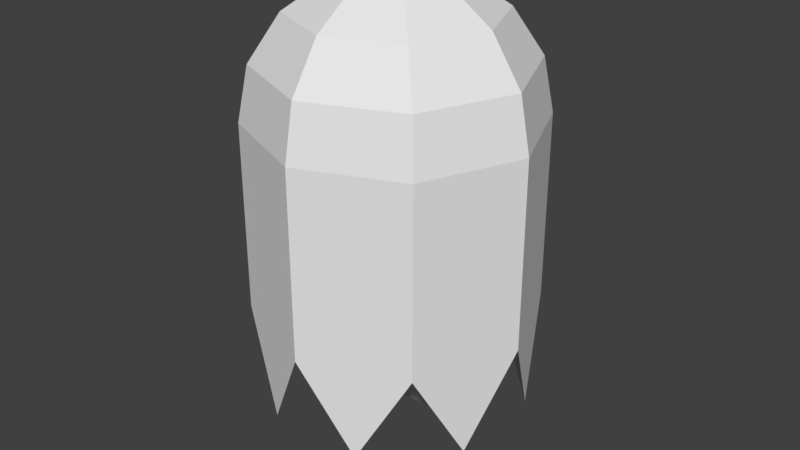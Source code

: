 # Source: ghost.blend  (saved by Blender 2.79.0; exported with 4.5.12 LTS)
import bpy
from mathutils import Matrix  # noqa: F401  (used for matrix-valued properties, if any)

bpy.ops.wm.read_factory_settings(use_empty=True)
scene = bpy.context.scene
scene.name = 'Scene'

# ---- collections
col_collection_1 = bpy.data.collections.new('Collection 1'); scene.collection.children.link(col_collection_1)

# ---- materials (node trees are filled in below, after node groups)
mat_white = bpy.data.materials.new('White')
mat_white.alpha_threshold = 0.0
mat_white.use_transparent_shadow = False
mat_white.roughness = 0.5
mat_white.specular_intensity = 0.0
mat_face = bpy.data.materials.new('Face')
mat_face.alpha_threshold = 0.0
mat_face.use_transparent_shadow = False
mat_face.roughness = 0.5
mat_face.specular_intensity = 0.0

# ---- material node trees

# ---- world
world_world = bpy.data.worlds.new('World'); scene.world = world_world
world_world.color = (0.05088, 0.05088, 0.05088)
world_world.use_sun_shadow = False
world_world.sun_shadow_jitter_overblur = 0.0
world_world.cycles.sampling_method = 'MANUAL'

# ---- meshes
me_cone_003 = bpy.data.meshes.new('Cone.003')
me_cone_003.from_pydata([(-1.537e-07, 0.7889, -0.7873), (-0.1, 0.6383, -0.7781), (-0.07071, 0.6307, -0.684), (0.07071, 0.6307, -0.684), (0.07071, 0.6458, -0.8722), (-0.07071, 0.6458, -0.8722), (-0.2, 0.3604, -0.5956), (0.1414, 0.4327, -0.4402), (0.2, 0.3604, -0.5956), (0.1414, 0.2881, -0.751), (0.2828, -0.2806, -0.162), (2.446e-09, -0.3969, -0.2291), (-0.1414, 0.2881, -0.751), (-0.2828, -0.2806, -0.162), (-0.1414, 0.4327, -0.4402), (-4.234e-08, 0.6276, -0.645), (-2.022e-08, 0.4626, -0.3758), (0.1, 0.6383, -0.7781), (-4.327e-08, 0.6489, -0.9111), (-2.618e-08, 0.2581, -0.8153), (0.2448, 0.3215, -1.043e-07), (-0.4, -1.748e-08, 0.0), (-0.2448, 0.3215, 5.96e-08), (2.446e-09, -0.3969, 0.0), (-0.2828, -0.2806, 2.235e-08), (-1.844e-08, 0.4218, -2.98e-08), (0.2828, -0.2806, 2.235e-08), (0.4, -1.208e-08, -1.707e-08), (-3.317e-08, -5.96e-08, 1.75), (-0.2029, 0.2029, 1.693), (-0.375, 0.375, 1.53), (-0.49, 0.49, 1.287), (-0.5303, 0.5303, 1.0), (-1.202e-07, 0.287, 1.693), (-1.458e-07, 0.5303, 1.53), (-1.529e-07, 0.6929, 1.287), (0.2029, 0.2029, 1.693), (0.375, 0.375, 1.53), (0.49, 0.49, 1.287), (0.5303, 0.5303, 1.0), (0.287, -4.706e-08, 1.693), (0.5303, 2.318e-08, 1.53), (0.6929, -2.932e-08, 1.287), (0.2029, -0.2029, 1.693), (0.375, -0.375, 1.53), (0.49, -0.49, 1.287), (-9.513e-08, -0.287, 1.693), (-9.939e-08, -0.5303, 1.53), (-9.229e-08, -0.6929, 1.287), (-0.2029, -0.2029, 1.693), (-0.375, -0.375, 1.53), (-0.49, -0.49, 1.287), (-0.287, -7.215e-08, 1.693), (-0.5303, -2.318e-08, 1.53), (-0.6929, -8.989e-08, 1.287), (-0.75, -3.278e-08, 1.0), (-0.75, -3.278e-08, 0.0), (-0.5303, 0.5303, -1.49e-08), (0.0, 0.75, -2.98e-08), (0.0, 0.75, 1.0), (0.5303, 0.5303, -1.49e-08), (0.75, -2.635e-08, -3.414e-08), (0.75, -2.682e-08, 1.0), (0.5303, -0.5303, -1.49e-08), (0.5303, -0.5303, 1.0), (2.384e-08, -0.75, 2.98e-08), (2.384e-08, -0.75, 1.0), (-0.5303, -0.5303, -1.49e-08), (-0.5303, -0.5303, 1.0), (-0.6402, 0.2652, -0.4971), (-0.2652, 0.6402, -0.4971), (0.2652, 0.6402, -0.4971), (0.6402, 0.2652, -0.4971), (0.6402, -0.2652, -0.4971), (0.2652, -0.6402, -0.4971), (-0.2652, -0.6402, -0.4971), (-0.6402, -0.2652, -0.4971), (-0.5121, 0.2121, 1.49e-08), (-0.2121, 0.5121, -1.49e-08), (0.2121, 0.5121, -1.49e-08), (0.5121, 0.2121, -7.451e-09), (0.5121, -0.2121, 2.98e-08), (0.2121, -0.5121, 0.0), (-0.2121, -0.5121, 0.0), (-0.5121, -0.2121, -4.47e-08), (-0.5303, -0.5303, 0.713), (3.278e-08, -0.75, 0.713), (0.5303, -0.5303, 0.713)], [], [(0, 1, 2), (0, 2, 15), (0, 15, 3), (0, 3, 17), (0, 17, 4), (0, 4, 18), (0, 18, 5), (0, 5, 1), (6, 21, 22, 14), (14, 22, 25, 16), (16, 25, 20, 7), (7, 20, 27, 8), (8, 27, 10, 9), (9, 10, 11, 19), (19, 11, 13, 12), (12, 13, 21, 6), (1, 6, 14, 2), (2, 14, 16, 15), (15, 16, 7, 3), (3, 7, 8, 17), (17, 8, 9, 4), (4, 9, 19, 18), (18, 19, 12, 5), (5, 12, 6, 1), (24, 21, 13), (26, 23, 11, 10), (10, 27, 26), (23, 24, 13, 11), (53, 52, 29, 30), (54, 53, 30, 31), (52, 28, 29), (55, 54, 31, 32), (31, 30, 34, 35), (29, 28, 33), (32, 31, 35, 59), (30, 29, 33, 34), (59, 35, 38, 39), (34, 33, 36, 37), (35, 34, 37, 38), (33, 28, 36), (39, 38, 42, 62), (37, 36, 40, 41), (38, 37, 41, 42), (36, 28, 40), (42, 41, 44, 45), (40, 28, 43), (62, 42, 45, 64), (41, 40, 43, 44), (45, 44, 47, 48), (43, 28, 46), (64, 45, 48, 66), (44, 43, 46, 47), (66, 48, 51, 68), (47, 46, 49, 50), (48, 47, 50, 51), (46, 28, 49), (50, 49, 52, 53), (51, 50, 53, 54), (49, 28, 52), (68, 51, 54, 55), (56, 55, 32, 57), (57, 32, 59, 58), (58, 59, 39, 60), (60, 39, 62, 61), (85, 86, 66, 68), (55, 85, 68), (56, 67, 85, 55), (64, 66, 86, 87), (84, 76, 56), (76, 84, 67), (69, 77, 56), (69, 57, 77), (70, 78, 57), (70, 58, 78), (71, 79, 58), (71, 60, 79), (72, 80, 60), (72, 61, 80), (73, 81, 61), (73, 63, 81), (74, 82, 63), (74, 65, 82), (75, 83, 65), (75, 67, 83), (21, 84, 77), (84, 56, 77), (84, 83, 67), (82, 65, 83), (81, 63, 82), (80, 61, 81), (79, 60, 80), (78, 58, 79), (77, 57, 78), (22, 77, 78), (84, 24, 83), (23, 82, 83), (26, 81, 82), (27, 80, 81), (80, 20, 79), (79, 25, 78), (20, 25, 79), (20, 80, 27), (27, 81, 26), (26, 82, 23), (23, 83, 24), (21, 24, 84), (21, 77, 22), (22, 78, 25), (75, 65, 67), (74, 63, 65), (73, 61, 63), (72, 60, 61), (71, 58, 60), (70, 57, 58), (69, 56, 57), (76, 67, 56), (65, 86, 85, 67), (86, 65, 63, 87), (61, 62, 87, 63), (64, 87, 62)])
me_cone_003.polygons.foreach_set('material_index', [0, 0, 0, 0, 0, 0, 0, 0, 0, 0, 0, 0, 0, 0, 0, 0, 0, 0, 0, 0, 0, 0, 0, 0, 0, 0, 0, 0, 0, 0, 0, 0, 0, 0, 0, 0, 0, 0, 0, 0, 0, 0, 0, 0, 0, 0, 0, 0, 0, 0, 1, 0, 1, 0, 0, 0, 0, 0, 0, 0, 0, 0, 0, 0, 1, 0, 0, 1, 0, 0, 0, 0, 0, 0, 0, 0, 0, 0, 0, 0, 0, 0, 0, 0, 0, 0, 0, 0, 0, 0, 0, 0, 0, 0, 0, 0, 0, 0, 0, 0, 0, 0, 0, 0, 0, 0, 0, 0, 0, 0, 0, 0, 0, 0, 0, 0, 0, 0, 0, 0])
_uv = me_cone_003.uv_layers.new(name='UVMap')
_uv.uv.foreach_set('vector', [0.919, 0.962, 0.919, 0.999, 0.882, 0.999, 0.999, 0.882, 0.999, 0.919, 0.962, 0.919, 0.961, 0.918, 0.998, 0.881, 0.961, 0.881, 0.881, 0.998, 0.918, 0.961, 0.881, 0.961, 0.839, 0.962, 0.802, 0.999, 0.839, 0.999, 0.879, 0.962, 0.879, 0.999, 0.842, 0.999, 0.841, 0.998, 0.878, 0.961, 0.841, 0.961, 0.801, 0.998, 0.801, 0.961, 0.838, 0.961, 0.321, 0.719, 0.479, 0.719, 0.479, 0.641, 0.321, 0.641, 0.999, 0.239, 0.999, 0.161, 0.961, 0.161, 0.961, 0.239, 0.721, 0.959, 0.799, 0.959, 0.799, 0.921, 0.721, 0.921, 0.719, 0.479, 0.719, 0.321, 0.641, 0.321, 0.641, 0.479, 0.481, 0.719, 0.639, 0.719, 0.639, 0.641, 0.481, 0.641, 0.919, 0.159, 0.919, 0.001001, 0.881, 0.001001, 0.881, 0.159, 0.641, 0.839, 0.799, 0.839, 0.799, 0.801, 0.641, 0.801, 0.719, 0.639, 0.719, 0.481, 0.641, 0.481, 0.641, 0.639, 0.001001, 0.999, 0.079, 0.999, 0.079, 0.961, 0.001001, 0.961, 0.999, 0.319, 0.999, 0.241, 0.961, 0.241, 0.961, 0.319, 0.081, 0.999, 0.159, 0.999, 0.159, 0.961, 0.081, 0.961, 0.999, 0.399, 0.999, 0.321, 0.961, 0.321, 0.961, 0.399, 0.161, 0.999, 0.239, 0.999, 0.239, 0.961, 0.161, 0.961, 0.999, 0.479, 0.999, 0.401, 0.961, 0.401, 0.961, 0.479, 0.241, 0.999, 0.319, 0.999, 0.319, 0.961, 0.241, 0.961, 0.999, 0.559, 0.999, 0.481, 0.961, 0.481, 0.961, 0.559, 0.639, 0.999, 0.562, 0.999, 0.639, 0.962, 0.321, 0.999, 0.399, 0.999, 0.399, 0.961, 0.321, 0.961, 0.561, 0.998, 0.638, 0.961, 0.561, 0.961, 0.999, 0.639, 0.999, 0.561, 0.961, 0.561, 0.961, 0.639, 0.879, 0.801, 0.801, 0.801, 0.801, 0.879, 0.879, 0.879, 0.719, 0.841, 0.641, 0.841, 0.641, 0.919, 0.719, 0.919, 0.999, 0.879, 0.999, 0.802, 0.962, 0.879, 0.479, 0.799, 0.479, 0.721, 0.321, 0.721, 0.321, 0.799, 0.799, 0.841, 0.721, 0.841, 0.721, 0.919, 0.799, 0.919, 0.998, 0.801, 0.961, 0.878, 0.961, 0.801, 0.799, 0.321, 0.721, 0.321, 0.721, 0.479, 0.799, 0.479, 0.079, 0.881, 0.001001, 0.881, 0.001001, 0.959, 0.079, 0.959, 0.639, 0.799, 0.639, 0.721, 0.481, 0.721, 0.481, 0.799, 0.159, 0.881, 0.081, 0.881, 0.081, 0.959, 0.159, 0.959, 0.239, 0.881, 0.161, 0.881, 0.161, 0.959, 0.239, 0.959, 0.962, 0.799, 0.999, 0.722, 0.999, 0.799, 0.799, 0.481, 0.721, 0.481, 0.721, 0.639, 0.799, 0.639, 0.959, 0.161, 0.881, 0.161, 0.881, 0.239, 0.959, 0.239, 0.319, 0.881, 0.241, 0.881, 0.241, 0.959, 0.319, 0.959, 0.559, 0.962, 0.482, 0.999, 0.559, 0.999, 0.959, 0.241, 0.881, 0.241, 0.881, 0.319, 0.959, 0.319, 0.481, 0.961, 0.558, 0.961, 0.481, 0.998, 0.799, 0.719, 0.799, 0.641, 0.641, 0.641, 0.641, 0.719, 0.399, 0.881, 0.321, 0.881, 0.321, 0.959, 0.399, 0.959, 0.959, 0.321, 0.881, 0.321, 0.881, 0.399, 0.959, 0.399, 0.961, 0.721, 0.961, 0.798, 0.998, 0.721, 1.0, 0.5, 0.9619, 1.0, 0.5, 1.0, 0.5, 0.5, 0.479, 0.881, 0.401, 0.881, 0.401, 0.959, 0.479, 0.959, 0.5, 0.5, 0.5, 1.0, 0.03806, 1.0, 5.62e-08, 0.5, 0.959, 0.401, 0.881, 0.401, 0.881, 0.479, 0.959, 0.479, 0.559, 0.881, 0.481, 0.881, 0.481, 0.959, 0.559, 0.959, 0.479, 0.999, 0.402, 0.999, 0.479, 0.962, 0.959, 0.481, 0.881, 0.481, 0.881, 0.559, 0.959, 0.559, 0.639, 0.881, 0.561, 0.881, 0.561, 0.959, 0.639, 0.959, 0.401, 0.998, 0.478, 0.961, 0.401, 0.961, 0.879, 0.001001, 0.801, 0.001001, 0.801, 0.159, 0.879, 0.159, 0.001001, 0.479, 0.319, 0.479, 0.319, 0.321, 0.001001, 0.321, 0.479, 0.319, 0.479, 0.001001, 0.321, 0.001001, 0.321, 0.319, 0.001001, 0.639, 0.319, 0.639, 0.319, 0.481, 0.001001, 0.481, 0.639, 0.319, 0.639, 0.001001, 0.481, 0.001001, 0.481, 0.319, 0.0, 2.077e-07, 0.5, 1.038e-07, 0.5, 0.5, 5.62e-08, 0.5, 0.642, 0.799, 0.799, 0.722, 0.799, 0.799, 0.479, 0.321, 0.321, 0.321, 0.321, 0.479, 0.479, 0.479, 1.0, 0.5, 0.5, 0.5, 0.5, 1.038e-07, 1.0, 0.0, 0.879, 0.799, 0.879, 0.642, 0.802, 0.799, 0.801, 0.798, 0.801, 0.641, 0.878, 0.641, 0.002002, 0.879, 0.159, 0.879, 0.159, 0.802, 0.482, 0.879, 0.639, 0.802, 0.639, 0.879, 0.162, 0.879, 0.319, 0.879, 0.319, 0.802, 0.879, 0.482, 0.802, 0.639, 0.879, 0.639, 0.638, 0.801, 0.481, 0.801, 0.481, 0.878, 0.879, 0.322, 0.802, 0.479, 0.879, 0.479, 0.322, 0.879, 0.479, 0.879, 0.479, 0.802, 0.801, 0.638, 0.878, 0.481, 0.801, 0.481, 0.478, 0.801, 0.321, 0.801, 0.321, 0.878, 0.801, 0.478, 0.878, 0.321, 0.801, 0.321, 0.318, 0.801, 0.161, 0.801, 0.161, 0.878, 0.879, 0.162, 0.802, 0.319, 0.879, 0.319, 0.801, 0.318, 0.801, 0.161, 0.878, 0.161, 0.158, 0.801, 0.001001, 0.878, 0.001001, 0.801, 0.799, 0.999, 0.762, 0.999, 0.799, 0.962, 0.719, 0.922, 0.719, 0.999, 0.642, 0.999, 0.959, 0.882, 0.882, 0.959, 0.959, 0.959, 0.718, 0.921, 0.641, 0.921, 0.641, 0.998, 0.999, 0.002002, 0.999, 0.079, 0.922, 0.079, 0.922, 0.159, 0.999, 0.159, 0.999, 0.082, 0.921, 0.158, 0.921, 0.081, 0.998, 0.081, 0.921, 0.078, 0.921, 0.001001, 0.998, 0.001001, 0.881, 0.958, 0.881, 0.881, 0.958, 0.881, 0.999, 0.719, 0.999, 0.642, 0.962, 0.719, 0.802, 0.959, 0.879, 0.959, 0.879, 0.882, 0.801, 0.881, 0.801, 0.958, 0.878, 0.881, 0.959, 0.879, 0.882, 0.879, 0.959, 0.802, 0.881, 0.801, 0.958, 0.801, 0.881, 0.878, 0.961, 0.718, 0.961, 0.641, 0.998, 0.641, 0.798, 0.961, 0.761, 0.961, 0.761, 0.998, 0.722, 0.999, 0.759, 0.962, 0.759, 0.999, 0.959, 0.562, 0.959, 0.639, 0.882, 0.639, 0.959, 0.642, 0.959, 0.719, 0.882, 0.719, 0.959, 0.722, 0.959, 0.799, 0.882, 0.799, 0.958, 0.721, 0.881, 0.721, 0.881, 0.798, 0.881, 0.718, 0.958, 0.641, 0.881, 0.641, 0.958, 0.561, 0.881, 0.561, 0.881, 0.638, 0.758, 0.961, 0.721, 0.961, 0.721, 0.998, 0.799, 0.319, 0.799, 0.162, 0.642, 0.319, 0.641, 0.161, 0.798, 0.161, 0.641, 0.318, 0.319, 0.799, 0.162, 0.799, 0.319, 0.642, 0.161, 0.641, 0.318, 0.641, 0.161, 0.798, 0.799, 0.159, 0.642, 0.159, 0.799, 0.002002, 0.641, 0.001001, 0.798, 0.001001, 0.641, 0.158, 0.159, 0.799, 0.159, 0.642, 0.002002, 0.799, 0.001001, 0.641, 0.158, 0.641, 0.001001, 0.798, 0.639, 0.321, 0.481, 0.321, 0.481, 0.479, 0.639, 0.479, 0.479, 0.481, 0.321, 0.481, 0.321, 0.639, 0.479, 0.639, 0.639, 0.481, 0.481, 0.481, 0.481, 0.639, 0.639, 0.639, 0.641, 0.721, 0.641, 0.798, 0.798, 0.721])
me_cone_003.materials.append(mat_white)
me_cone_003.materials.append(mat_face)
me_cone_003.use_remesh_preserve_volume = False
me_cone_003.use_remesh_preserve_attributes = False
me_cone_003.use_mirror_vertex_groups = False
me_cone_003.update()

# ---- objects
ob_cone_002 = bpy.data.objects.new('Cone.002', me_cone_003)

# ---- transforms, parenting, visibility, modifiers, constraints
ob_cone_002.location = (0.0, 0.0, 0.75)
ob_cone_002.scale = (0.75, 0.75, 0.75)
ob_cone_002.lineart.crease_threshold = 0.0

# ---- collection membership
col_collection_1.objects.link(ob_cone_002)

# ---- scene / render settings (as saved in the file)
scene.frame_start = 1; scene.frame_end = 250; scene.frame_set(113)
scene.render.engine = 'BLENDER_EEVEE_NEXT'
scene.render.resolution_percentage = 50
scene.render.dither_intensity = 0.0
scene.cycles.use_denoising = False
scene.cycles.samples = 128
scene.cycles.sampling_pattern = 'TABULATED_SOBOL'
scene.cycles.use_adaptive_sampling = False
scene.cycles.use_light_tree = False
scene.cycles.blur_glossy = 0.0
scene.cycles.sample_clamp_indirect = 0.0
scene.view_settings.view_transform = 'Standard'
bpy.context.view_layer.update()

# ---- added for rendering (the .blend has no active camera and no usable light): camera, sun
cam_auto = bpy.data.cameras.new('AutoCamera')
cam_auto.lens = 50.0
cam_auto.sensor_width = 36.0
cam_auto.clip_end = 1000.0
ob_auto_camera = bpy.data.objects.new('AutoCamera', cam_auto)
scene.collection.objects.link(ob_auto_camera)
ob_auto_camera.location = (2.37353, -2.83367, 2.9634)
ob_auto_camera.rotation_euler = (1.09748, -7.21219e-08, 0.694738)
scene.camera = ob_auto_camera
light_auto_sun = bpy.data.lights.new('AutoSun', 'SUN')
light_auto_sun.energy = 3.0
light_auto_sun.angle = 0.0523599
ob_auto_sun = bpy.data.objects.new('AutoSun', light_auto_sun)
scene.collection.objects.link(ob_auto_sun)
ob_auto_sun.rotation_euler = (0.872665, 0.174533, 0.523599)
bpy.context.view_layer.update()
